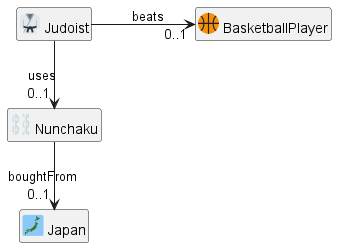

The diagram above was rendered by PlantUML. Its source (embedded in the PNG):
@startuml
hide empty members
hide circle
left to right direction
skinparam nodesep 50

class "<:martial_arts_uniform:> Judoist" as Judoist
class "<:chains:> Nunchaku" as Nunchaku
class "<:japan:> Japan" as Japan
class "<:basketball:> BasketballPlayer" as BasketballPlayer
Judoist                           -r-> "0..1" Nunchaku                   : uses
Judoist                           -d-> "0..1" BasketballPlayer           : beats
Nunchaku                          -r-> "0..1" Japan                      : boughtFrom
@enduml